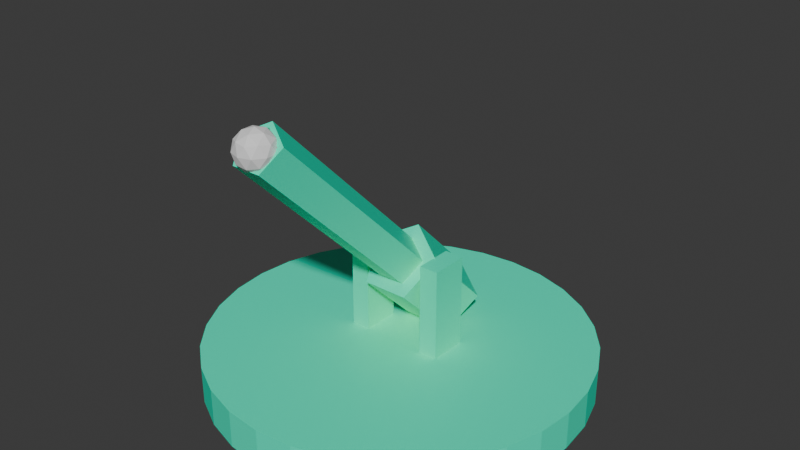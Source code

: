 # Source: Artillery.blend  (saved by Blender 4.4.32; exported with 4.5.12 LTS)
import bpy
from mathutils import Matrix  # noqa: F401  (used for matrix-valued properties, if any)

bpy.ops.wm.read_factory_settings(use_empty=True)
scene = bpy.context.scene
scene.name = 'Scene'

# ---- collections
col_collection = bpy.data.collections.new('Collection'); scene.collection.children.link(col_collection)

# ---- materials (node trees are filled in below, after node groups)
mat_material_001 = bpy.data.materials.new('Material.001')
mat_material = bpy.data.materials.new('Material')
mat_material_002 = bpy.data.materials.new('Material.002')

# ---- material node trees
mat_material_001.use_nodes = True; mat_material_001.node_tree.nodes.clear()
_N = mat_material_001.node_tree.nodes; _L = mat_material_001.node_tree.links
n0 = _N.new('ShaderNodeBsdfPrincipled'); n0.name = 'Principled BSDF'; n0.location = (10, 300)
n0.inputs[0].default_value = (0.0, 1.0, 0.624, 1.0)
n1 = _N.new('ShaderNodeOutputMaterial'); n1.name = 'Material Output'; n1.location = (300, 300)
_L.new(n0.outputs[0], n1.inputs[0])
n1.is_active_output = True
mat_material.use_nodes = True; mat_material.node_tree.nodes.clear()
_N = mat_material.node_tree.nodes; _L = mat_material.node_tree.links
n0 = _N.new('ShaderNodeBsdfPrincipled'); n0.name = 'Principled BSDF'; n0.location = (10, 300)
n0.inputs[0].default_value = (0.0, 1.0, 0.624, 1.0)
n1 = _N.new('ShaderNodeOutputMaterial'); n1.name = 'Material Output'; n1.location = (300, 300)
_L.new(n0.outputs[0], n1.inputs[0])
n1.is_active_output = True
mat_material_002.use_nodes = True; mat_material_002.node_tree.nodes.clear()
_N = mat_material_002.node_tree.nodes; _L = mat_material_002.node_tree.links
n0 = _N.new('ShaderNodeBsdfPrincipled'); n0.name = 'Principled BSDF'; n0.location = (10, 300)
n0.inputs[0].default_value = (0.0, 1.0, 0.624, 1.0)
n1 = _N.new('ShaderNodeOutputMaterial'); n1.name = 'Material Output'; n1.location = (300, 300)
_L.new(n0.outputs[0], n1.inputs[0])
n1.is_active_output = True

# ---- world
world_world = bpy.data.worlds.new('World'); scene.world = world_world
world_world.use_nodes = True; world_world.node_tree.nodes.clear()
_N = world_world.node_tree.nodes; _L = world_world.node_tree.links
n0 = _N.new('ShaderNodeOutputWorld'); n0.name = 'World Output'; n0.location = (300, 300)
n1 = _N.new('ShaderNodeBackground'); n1.name = 'Background'; n1.location = (10, 300)
n1.inputs[0].default_value = (0.05088, 0.05088, 0.05088, 1.0)
_L.new(n1.outputs[0], n0.inputs[0])
n0.is_active_output = True
world_world.color = (0.05088, 0.05088, 0.05088)
world_world.sun_shadow_jitter_overblur = 0.0

# ---- meshes
me_cylinder = bpy.data.meshes.new('Cylinder')
me_cylinder.from_pydata([(0.0, 1.0, -1.0), (0.9511, 0.309, -1.0), (0.5878, -0.809, -1.0), (-0.5878, -0.809, -1.0), (-0.9511, 0.309, -1.0), (0.0, 1.0, 0.0), (0.9511, 0.309, 0.0), (0.5878, -0.809, 0.0), (-0.5878, -0.809, 0.0), (-0.9511, 0.309, 0.0), (0.0, 0.4819, 2.495), (0.4583, 0.1489, 2.495), (0.2833, -0.3899, 2.495), (-0.2833, -0.3899, 2.495), (-0.4583, 0.1489, 2.495), (0.0, 0.6294, -5.96e-08), (0.5986, 0.1945, -5.96e-08), (0.3699, -0.5092, -5.96e-08), (-0.3699, -0.5092, -5.96e-08), (-0.5986, 0.1945, -5.96e-08), (0.5986, 0.1945, 2.495), (0.0, 0.6294, 2.495), (0.3699, -0.5092, 2.495), (-0.3699, -0.5092, 2.495), (-0.5986, 0.1945, 2.495), (0.4583, 0.1489, 1.55), (0.0, 0.4819, 1.55), (0.2833, -0.3899, 1.55), (-0.2833, -0.3899, 1.55), (-0.4583, 0.1489, 1.55), (0.4583, 0.1489, -0.3762), (0.0, 0.4819, -0.3762), (0.2833, -0.3899, -0.3762), (-0.2833, -0.3899, -0.3762), (-0.4583, 0.1489, -0.3762)], [], [(0, 1, 2, 3, 4), (4, 9, 5, 0), (3, 8, 9, 4), (2, 7, 8, 3), (1, 6, 7, 2), (0, 5, 6, 1), (6, 5, 9, 8, 7), (15, 21, 20, 16), (16, 20, 22, 17), (17, 22, 23, 18), (13, 12, 27, 28), (18, 23, 24, 19), (19, 24, 21, 15), (15, 16, 17, 18, 19), (10, 11, 20, 21), (11, 12, 22, 20), (12, 13, 23, 22), (13, 14, 24, 23), (14, 10, 21, 24), (29, 28, 33, 34), (11, 10, 26, 25), (14, 13, 28, 29), (12, 11, 25, 27), (10, 14, 29, 26), (30, 31, 34, 33, 32), (27, 25, 30, 32), (26, 29, 34, 31), (28, 27, 32, 33), (25, 26, 31, 30)])
_uv = me_cylinder.uv_layers.new(name='UVMap')
_uv.uv.foreach_set('vector', [0.75, 0.49, 0.9783, 0.3242, 0.8911, 0.05584, 0.6089, 0.05584, 0.5217, 0.3242, 0.2, 0.5, 0.2, 0.75, 2.98e-08, 0.75, 2.98e-08, 0.5, 0.4, 0.5, 0.4, 0.75, 0.2, 0.75, 0.2, 0.5, 0.6, 0.5, 0.6, 0.75, 0.4, 0.75, 0.4, 0.5, 0.8, 0.5, 0.8, 0.75, 0.6, 0.75, 0.6, 0.5, 1.0, 0.5, 1.0, 0.75, 0.8, 0.75, 0.8, 0.5, 0.8, 0.75, 2.98e-08, 0.75, 0.2, 0.75, 0.4, 0.75, 0.6, 0.75, 1.0, 0.75, 1.0, 1.0, 0.8, 1.0, 0.8, 0.75, 0.8, 0.75, 0.8, 1.0, 0.6, 1.0, 0.6, 0.75, 0.6, 0.75, 0.6, 1.0, 0.4, 1.0, 0.4, 0.75, 0.142, 0.1013, 0.358, 0.1013, 0.358, 0.1013, 0.142, 0.1013, 0.4, 0.75, 0.4, 1.0, 0.2, 1.0, 0.2, 0.75, 0.2, 0.75, 0.2, 1.0, 2.98e-08, 1.0, 2.98e-08, 0.75, 1.0, 0.75, 0.8, 0.75, 0.6, 0.75, 0.4, 0.75, 0.2, 0.75, 0.25, 0.4338, 0.4248, 0.3068, 0.4783, 0.3242, 0.25, 0.49, 0.4248, 0.3068, 0.358, 0.1013, 0.3911, 0.05584, 0.4783, 0.3242, 0.358, 0.1013, 0.142, 0.1013, 0.1089, 0.05584, 0.3911, 0.05584, 0.142, 0.1013, 0.07522, 0.3068, 0.02175, 0.3242, 0.1089, 0.05584, 0.07522, 0.3068, 0.25, 0.4338, 0.25, 0.49, 0.02175, 0.3242, 0.07522, 0.3068, 0.142, 0.1013, 0.142, 0.1013, 0.07522, 0.3068, 0.4248, 0.3068, 0.25, 0.4338, 0.25, 0.4338, 0.4248, 0.3068, 0.07522, 0.3068, 0.142, 0.1013, 0.142, 0.1013, 0.07522, 0.3068, 0.358, 0.1013, 0.4248, 0.3068, 0.4248, 0.3068, 0.358, 0.1013, 0.25, 0.4338, 0.07522, 0.3068, 0.07522, 0.3068, 0.25, 0.4338, 0.4248, 0.3068, 0.25, 0.4338, 0.07522, 0.3068, 0.142, 0.1013, 0.358, 0.1013, 0.358, 0.1013, 0.4248, 0.3068, 0.4248, 0.3068, 0.358, 0.1013, 0.25, 0.4338, 0.07522, 0.3068, 0.07522, 0.3068, 0.25, 0.4338, 0.142, 0.1013, 0.358, 0.1013, 0.358, 0.1013, 0.142, 0.1013, 0.4248, 0.3068, 0.25, 0.4338, 0.25, 0.4338, 0.4248, 0.3068])
me_cylinder.materials.append(mat_material_001)
me_cylinder.update()
me_cylinder_001 = bpy.data.meshes.new('Cylinder.001')
me_cylinder_001.from_pydata([(0.0, 1.0, -1.0), (0.0, 1.0, 1.0), (0.1951, 0.9808, -1.0), (0.1951, 0.9808, 1.0), (0.3827, 0.9239, -1.0), (0.3827, 0.9239, 1.0), (0.5556, 0.8315, -1.0), (0.5556, 0.8315, 1.0), (0.7071, 0.7071, -1.0), (0.7071, 0.7071, 1.0), (0.8315, 0.5556, -1.0), (0.8315, 0.5556, 1.0), (0.9239, 0.3827, -1.0), (0.9239, 0.3827, 1.0), (0.9808, 0.1951, -1.0), (0.9808, 0.1951, 1.0), (1.0, 0.0, -1.0), (1.0, 0.0, 1.0), (0.9808, -0.1951, -1.0), (0.9808, -0.1951, 1.0), (0.9239, -0.3827, -1.0), (0.9239, -0.3827, 1.0), (0.8315, -0.5556, -1.0), (0.8315, -0.5556, 1.0), (0.7071, -0.7071, -1.0), (0.7071, -0.7071, 1.0), (0.5556, -0.8315, -1.0), (0.5556, -0.8315, 1.0), (0.3827, -0.9239, -1.0), (0.3827, -0.9239, 1.0), (0.1951, -0.9808, -1.0), (0.1951, -0.9808, 1.0), (0.0, -1.0, -1.0), (0.0, -1.0, 1.0), (-0.1951, -0.9808, -1.0), (-0.1951, -0.9808, 1.0), (-0.3827, -0.9239, -1.0), (-0.3827, -0.9239, 1.0), (-0.5556, -0.8315, -1.0), (-0.5556, -0.8315, 1.0), (-0.7071, -0.7071, -1.0), (-0.7071, -0.7071, 1.0), (-0.8315, -0.5556, -1.0), (-0.8315, -0.5556, 1.0), (-0.9239, -0.3827, -1.0), (-0.9239, -0.3827, 1.0), (-0.9808, -0.1951, -1.0), (-0.9808, -0.1951, 1.0), (-1.0, 0.0, -1.0), (-1.0, 0.0, 1.0), (-0.9808, 0.1951, -1.0), (-0.9808, 0.1951, 1.0), (-0.9239, 0.3827, -1.0), (-0.9239, 0.3827, 1.0), (-0.8315, 0.5556, -1.0), (-0.8315, 0.5556, 1.0), (-0.7071, 0.7071, -1.0), (-0.7071, 0.7071, 1.0), (-0.5556, 0.8315, -1.0), (-0.5556, 0.8315, 1.0), (-0.3827, 0.9239, -1.0), (-0.3827, 0.9239, 1.0), (-0.1951, 0.9808, -1.0), (-0.1951, 0.9808, 1.0), (-0.2668, -0.05103, -0.154), (-0.2668, 0.149, -0.154), (-0.2668, -0.05103, 5.846), (-0.1668, -0.05103, -0.154), (-0.1668, 0.149, -0.154), (-0.1668, -0.05103, 5.846), (-0.1668, 0.149, 5.846), (-0.2668, 0.149, 5.846), (0.1668, -0.05103, -0.154), (0.1668, 0.149, -0.154), (0.1668, -0.05103, 5.846), (0.2668, -0.05103, -0.154), (0.2668, 0.149, -0.154), (0.2668, -0.05103, 5.846), (0.2668, 0.149, 5.846), (0.1668, 0.149, 5.846)], [], [(0, 1, 3, 2), (2, 3, 5, 4), (4, 5, 7, 6), (6, 7, 9, 8), (8, 9, 11, 10), (10, 11, 13, 12), (12, 13, 15, 14), (14, 15, 17, 16), (16, 17, 19, 18), (18, 19, 21, 20), (20, 21, 23, 22), (22, 23, 25, 24), (24, 25, 27, 26), (26, 27, 29, 28), (28, 29, 31, 30), (30, 31, 33, 32), (32, 33, 35, 34), (34, 35, 37, 36), (36, 37, 39, 38), (38, 39, 41, 40), (40, 41, 43, 42), (42, 43, 45, 44), (44, 45, 47, 46), (46, 47, 49, 48), (48, 49, 51, 50), (50, 51, 53, 52), (52, 53, 55, 54), (54, 55, 57, 56), (56, 57, 59, 58), (58, 59, 61, 60), (3, 1, 63, 61, 59, 57, 55, 53, 51, 49, 47, 45, 43, 41, 39, 37, 35, 33, 31, 29, 27, 25, 23, 21, 19, 17, 15, 13, 11, 9, 7, 5), (60, 61, 63, 62), (62, 63, 1, 0), (0, 2, 4, 6, 8, 10, 12, 14, 16, 18, 20, 22, 24, 26, 28, 30, 32, 34, 36, 38, 40, 42, 44, 46, 48, 50, 52, 54, 56, 58, 60, 62), (65, 68, 67, 64), (64, 66, 71, 65), (67, 69, 66, 64), (68, 70, 69, 67), (70, 71, 66, 69), (65, 71, 70, 68), (73, 76, 75, 72), (72, 74, 79, 73), (75, 77, 74, 72), (76, 78, 77, 75), (78, 79, 74, 77), (73, 79, 78, 76)])
me_cylinder_001.polygons.foreach_set('material_index', [0, 0, 0, 0, 0, 0, 0, 0, 0, 0, 0, 0, 0, 0, 0, 0, 0, 0, 0, 0, 0, 0, 0, 0, 0, 0, 0, 0, 0, 0, 0, 0, 0, 0, 1, 1, 1, 1, 1, 1, 1, 1, 1, 1, 1, 1])
_uv = me_cylinder_001.uv_layers.new(name='UVMap')
_uv.uv.foreach_set('vector', [1.0, 0.5, 1.0, 1.0, 0.9688, 1.0, 0.9688, 0.5, 0.9688, 0.5, 0.9688, 1.0, 0.9375, 1.0, 0.9375, 0.5, 0.9375, 0.5, 0.9375, 1.0, 0.9062, 1.0, 0.9062, 0.5, 0.9062, 0.5, 0.9062, 1.0, 0.875, 1.0, 0.875, 0.5, 0.875, 0.5, 0.875, 1.0, 0.8438, 1.0, 0.8438, 0.5, 0.8438, 0.5, 0.8438, 1.0, 0.8125, 1.0, 0.8125, 0.5, 0.8125, 0.5, 0.8125, 1.0, 0.7812, 1.0, 0.7812, 0.5, 0.7812, 0.5, 0.7812, 1.0, 0.75, 1.0, 0.75, 0.5, 0.75, 0.5, 0.75, 1.0, 0.7188, 1.0, 0.7188, 0.5, 0.7188, 0.5, 0.7188, 1.0, 0.6875, 1.0, 0.6875, 0.5, 0.6875, 0.5, 0.6875, 1.0, 0.6562, 1.0, 0.6562, 0.5, 0.6562, 0.5, 0.6562, 1.0, 0.625, 1.0, 0.625, 0.5, 0.625, 0.5, 0.625, 1.0, 0.5938, 1.0, 0.5938, 0.5, 0.5938, 0.5, 0.5938, 1.0, 0.5625, 1.0, 0.5625, 0.5, 0.5625, 0.5, 0.5625, 1.0, 0.5312, 1.0, 0.5312, 0.5, 0.5312, 0.5, 0.5312, 1.0, 0.5, 1.0, 0.5, 0.5, 0.5, 0.5, 0.5, 1.0, 0.4688, 1.0, 0.4688, 0.5, 0.4688, 0.5, 0.4688, 1.0, 0.4375, 1.0, 0.4375, 0.5, 0.4375, 0.5, 0.4375, 1.0, 0.4062, 1.0, 0.4062, 0.5, 0.4062, 0.5, 0.4062, 1.0, 0.375, 1.0, 0.375, 0.5, 0.375, 0.5, 0.375, 1.0, 0.3438, 1.0, 0.3438, 0.5, 0.3438, 0.5, 0.3438, 1.0, 0.3125, 1.0, 0.3125, 0.5, 0.3125, 0.5, 0.3125, 1.0, 0.2812, 1.0, 0.2812, 0.5, 0.2812, 0.5, 0.2812, 1.0, 0.25, 1.0, 0.25, 0.5, 0.25, 0.5, 0.25, 1.0, 0.2188, 1.0, 0.2188, 0.5, 0.2188, 0.5, 0.2188, 1.0, 0.1875, 1.0, 0.1875, 0.5, 0.1875, 0.5, 0.1875, 1.0, 0.1562, 1.0, 0.1562, 0.5, 0.1562, 0.5, 0.1562, 1.0, 0.125, 1.0, 0.125, 0.5, 0.125, 0.5, 0.125, 1.0, 0.09375, 1.0, 0.09375, 0.5, 0.09375, 0.5, 0.09375, 1.0, 0.0625, 1.0, 0.0625, 0.5, 0.2968, 0.4854, 0.25, 0.49, 0.2032, 0.4854, 0.1582, 0.4717, 0.1167, 0.4496, 0.08029, 0.4197, 0.05045, 0.3833, 0.02827, 0.3418, 0.01461, 0.2968, 0.01, 0.25, 0.01461, 0.2032, 0.02827, 0.1582, 0.05045, 0.1167, 0.08029, 0.08029, 0.1167, 0.05045, 0.1582, 0.02827, 0.2032, 0.01461, 0.25, 0.01, 0.2968, 0.01461, 0.3418, 0.02827, 0.3833, 0.05045, 0.4197, 0.08029, 0.4496, 0.1167, 0.4717, 0.1582, 0.4854, 0.2032, 0.49, 0.25, 0.4854, 0.2968, 0.4717, 0.3418, 0.4496, 0.3833, 0.4197, 0.4197, 0.3833, 0.4496, 0.3418, 0.4717, 0.0625, 0.5, 0.0625, 1.0, 0.03125, 1.0, 0.03125, 0.5, 0.03125, 0.5, 0.03125, 1.0, 0.0, 1.0, 0.0, 0.5, 0.75, 0.49, 0.7968, 0.4854, 0.8418, 0.4717, 0.8833, 0.4496, 0.9197, 0.4197, 0.9496, 0.3833, 0.9717, 0.3418, 0.9854, 0.2968, 0.99, 0.25, 0.9854, 0.2032, 0.9717, 0.1582, 0.9496, 0.1167, 0.9197, 0.08029, 0.8833, 0.05045, 0.8418, 0.02827, 0.7968, 0.01461, 0.75, 0.01, 0.7032, 0.01461, 0.6582, 0.02827, 0.6167, 0.05045, 0.5803, 0.08029, 0.5504, 0.1167, 0.5283, 0.1582, 0.5146, 0.2032, 0.51, 0.25, 0.5146, 0.2968, 0.5283, 0.3418, 0.5504, 0.3833, 0.5803, 0.4197, 0.6167, 0.4496, 0.6582, 0.4717, 0.7032, 0.4854, 0.125, 0.5, 0.375, 0.5, 0.375, 0.75, 0.125, 0.75, 0.375, 0.0, 0.625, 0.0, 0.625, 0.25, 0.375, 0.25, 0.375, 0.75, 0.625, 0.75, 0.625, 1.0, 0.375, 1.0, 0.375, 0.5, 0.625, 0.5, 0.625, 0.75, 0.375, 0.75, 0.625, 0.5, 0.875, 0.5, 0.875, 0.75, 0.625, 0.75, 0.375, 0.25, 0.625, 0.25, 0.625, 0.5, 0.375, 0.5, 0.125, 0.5, 0.375, 0.5, 0.375, 0.75, 0.125, 0.75, 0.375, 0.0, 0.625, 0.0, 0.625, 0.25, 0.375, 0.25, 0.375, 0.75, 0.625, 0.75, 0.625, 1.0, 0.375, 1.0, 0.375, 0.5, 0.625, 0.5, 0.625, 0.75, 0.375, 0.75, 0.625, 0.5, 0.875, 0.5, 0.875, 0.75, 0.625, 0.75, 0.375, 0.25, 0.625, 0.25, 0.625, 0.5, 0.375, 0.5])
me_cylinder_001.materials.append(mat_material)
me_cylinder_001.materials.append(mat_material_002)
me_cylinder_001.update()
me_icosphere = bpy.data.meshes.new('Icosphere')
me_icosphere.from_pydata([(0.0, 0.0, -1.0), (0.7236, -0.5257, -0.4472), (-0.2764, -0.8506, -0.4472), (-0.8944, 0.0, -0.4472), (-0.2764, 0.8506, -0.4472), (0.7236, 0.5257, -0.4472), (0.2764, -0.8506, 0.4472), (-0.7236, -0.5257, 0.4472), (-0.7236, 0.5257, 0.4472), (0.2764, 0.8506, 0.4472), (0.8944, 0.0, 0.4472), (0.0, 0.0, 1.0), (-0.1625, -0.5, -0.8507), (0.4253, -0.309, -0.8507), (0.2629, -0.809, -0.5257), (0.8506, 0.0, -0.5257), (0.4253, 0.309, -0.8507), (-0.5257, 0.0, -0.8507), (-0.6882, -0.5, -0.5257), (-0.1625, 0.5, -0.8507), (-0.6882, 0.5, -0.5257), (0.2629, 0.809, -0.5257), (0.9511, -0.309, 0.0), (0.9511, 0.309, 0.0), (0.0, -1.0, 0.0), (0.5878, -0.809, 0.0), (-0.9511, -0.309, 0.0), (-0.5878, -0.809, 0.0), (-0.5878, 0.809, 0.0), (-0.9511, 0.309, 0.0), (0.5878, 0.809, 0.0), (0.0, 1.0, 0.0), (0.6882, -0.5, 0.5257), (-0.2629, -0.809, 0.5257), (-0.8506, 0.0, 0.5257), (-0.2629, 0.809, 0.5257), (0.6882, 0.5, 0.5257), (0.1625, -0.5, 0.8507), (0.5257, 0.0, 0.8507), (-0.4253, -0.309, 0.8507), (-0.4253, 0.309, 0.8507), (0.1625, 0.5, 0.8507)], [], [(0, 13, 12), (1, 13, 15), (0, 12, 17), (0, 17, 19), (0, 19, 16), (1, 15, 22), (2, 14, 24), (3, 18, 26), (4, 20, 28), (5, 21, 30), (1, 22, 25), (2, 24, 27), (3, 26, 29), (4, 28, 31), (5, 30, 23), (6, 32, 37), (7, 33, 39), (8, 34, 40), (9, 35, 41), (10, 36, 38), (38, 41, 11), (38, 36, 41), (36, 9, 41), (41, 40, 11), (41, 35, 40), (35, 8, 40), (40, 39, 11), (40, 34, 39), (34, 7, 39), (39, 37, 11), (39, 33, 37), (33, 6, 37), (37, 38, 11), (37, 32, 38), (32, 10, 38), (23, 36, 10), (23, 30, 36), (30, 9, 36), (31, 35, 9), (31, 28, 35), (28, 8, 35), (29, 34, 8), (29, 26, 34), (26, 7, 34), (27, 33, 7), (27, 24, 33), (24, 6, 33), (25, 32, 6), (25, 22, 32), (22, 10, 32), (30, 31, 9), (30, 21, 31), (21, 4, 31), (28, 29, 8), (28, 20, 29), (20, 3, 29), (26, 27, 7), (26, 18, 27), (18, 2, 27), (24, 25, 6), (24, 14, 25), (14, 1, 25), (22, 23, 10), (22, 15, 23), (15, 5, 23), (16, 21, 5), (16, 19, 21), (19, 4, 21), (19, 20, 4), (19, 17, 20), (17, 3, 20), (17, 18, 3), (17, 12, 18), (12, 2, 18), (15, 16, 5), (15, 13, 16), (13, 0, 16), (12, 14, 2), (12, 13, 14), (13, 1, 14)])
_uv = me_icosphere.uv_layers.new(name='UVMap')
_uv.uv.foreach_set('vector', [0.1818, 0.0, 0.2273, 0.07873, 0.1364, 0.07873, 0.2727, 0.1575, 0.3182, 0.07873, 0.3636, 0.1575, 0.9091, 0.0, 0.9545, 0.07873, 0.8636, 0.07873, 0.7273, 0.0, 0.7727, 0.07873, 0.6818, 0.07873, 0.5455, 0.0, 0.5909, 0.07873, 0.5, 0.07873, 0.2727, 0.1575, 0.3636, 0.1575, 0.3182, 0.2362, 0.09091, 0.1575, 0.1818, 0.1575, 0.1364, 0.2362, 0.8182, 0.1575, 0.9091, 0.1575, 0.8636, 0.2362, 0.6364, 0.1575, 0.7273, 0.1575, 0.6818, 0.2362, 0.4545, 0.1575, 0.5455, 0.1575, 0.5, 0.2362, 0.2727, 0.1575, 0.3182, 0.2362, 0.2273, 0.2362, 0.09091, 0.1575, 0.1364, 0.2362, 0.04546, 0.2362, 0.8182, 0.1575, 0.8636, 0.2362, 0.7727, 0.2362, 0.6364, 0.1575, 0.6818, 0.2362, 0.5909, 0.2362, 0.4545, 0.1575, 0.5, 0.2362, 0.4091, 0.2362, 0.1818, 0.3149, 0.2727, 0.3149, 0.2273, 0.3937, 0.0, 0.3149, 0.09091, 0.3149, 0.04546, 0.3937, 0.7273, 0.3149, 0.8182, 0.3149, 0.7727, 0.3937, 0.5455, 0.3149, 0.6364, 0.3149, 0.5909, 0.3937, 0.3636, 0.3149, 0.4545, 0.3149, 0.4091, 0.3937, 0.4091, 0.3937, 0.5, 0.3937, 0.4545, 0.4724, 0.4091, 0.3937, 0.4545, 0.3149, 0.5, 0.3937, 0.4545, 0.3149, 0.5455, 0.3149, 0.5, 0.3937, 0.5909, 0.3937, 0.6818, 0.3937, 0.6364, 0.4724, 0.5909, 0.3937, 0.6364, 0.3149, 0.6818, 0.3937, 0.6364, 0.3149, 0.7273, 0.3149, 0.6818, 0.3937, 0.7727, 0.3937, 0.8636, 0.3937, 0.8182, 0.4724, 0.7727, 0.3937, 0.8182, 0.3149, 0.8636, 0.3937, 0.8182, 0.3149, 0.9091, 0.3149, 0.8636, 0.3937, 0.04546, 0.3937, 0.1364, 0.3937, 0.09091, 0.4724, 0.04546, 0.3937, 0.09091, 0.3149, 0.1364, 0.3937, 0.09091, 0.3149, 0.1818, 0.3149, 0.1364, 0.3937, 0.2273, 0.3937, 0.3182, 0.3937, 0.2727, 0.4724, 0.2273, 0.3937, 0.2727, 0.3149, 0.3182, 0.3937, 0.2727, 0.3149, 0.3636, 0.3149, 0.3182, 0.3937, 0.4091, 0.2362, 0.4545, 0.3149, 0.3636, 0.3149, 0.4091, 0.2362, 0.5, 0.2362, 0.4545, 0.3149, 0.5, 0.2362, 0.5455, 0.3149, 0.4545, 0.3149, 0.5909, 0.2362, 0.6364, 0.3149, 0.5455, 0.3149, 0.5909, 0.2362, 0.6818, 0.2362, 0.6364, 0.3149, 0.6818, 0.2362, 0.7273, 0.3149, 0.6364, 0.3149, 0.7727, 0.2362, 0.8182, 0.3149, 0.7273, 0.3149, 0.7727, 0.2362, 0.8636, 0.2362, 0.8182, 0.3149, 0.8636, 0.2362, 0.9091, 0.3149, 0.8182, 0.3149, 0.04546, 0.2362, 0.09091, 0.3149, 0.0, 0.3149, 0.04546, 0.2362, 0.1364, 0.2362, 0.09091, 0.3149, 0.1364, 0.2362, 0.1818, 0.3149, 0.09091, 0.3149, 0.2273, 0.2362, 0.2727, 0.3149, 0.1818, 0.3149, 0.2273, 0.2362, 0.3182, 0.2362, 0.2727, 0.3149, 0.3182, 0.2362, 0.3636, 0.3149, 0.2727, 0.3149, 0.5, 0.2362, 0.5909, 0.2362, 0.5455, 0.3149, 0.5, 0.2362, 0.5455, 0.1575, 0.5909, 0.2362, 0.5455, 0.1575, 0.6364, 0.1575, 0.5909, 0.2362, 0.6818, 0.2362, 0.7727, 0.2362, 0.7273, 0.3149, 0.6818, 0.2362, 0.7273, 0.1575, 0.7727, 0.2362, 0.7273, 0.1575, 0.8182, 0.1575, 0.7727, 0.2362, 0.8636, 0.2362, 0.9545, 0.2362, 0.9091, 0.3149, 0.8636, 0.2362, 0.9091, 0.1575, 0.9545, 0.2362, 0.9091, 0.1575, 1.0, 0.1575, 0.9545, 0.2362, 0.1364, 0.2362, 0.2273, 0.2362, 0.1818, 0.3149, 0.1364, 0.2362, 0.1818, 0.1575, 0.2273, 0.2362, 0.1818, 0.1575, 0.2727, 0.1575, 0.2273, 0.2362, 0.3182, 0.2362, 0.4091, 0.2362, 0.3636, 0.3149, 0.3182, 0.2362, 0.3636, 0.1575, 0.4091, 0.2362, 0.3636, 0.1575, 0.4545, 0.1575, 0.4091, 0.2362, 0.5, 0.07873, 0.5455, 0.1575, 0.4545, 0.1575, 0.5, 0.07873, 0.5909, 0.07873, 0.5455, 0.1575, 0.5909, 0.07873, 0.6364, 0.1575, 0.5455, 0.1575, 0.6818, 0.07873, 0.7273, 0.1575, 0.6364, 0.1575, 0.6818, 0.07873, 0.7727, 0.07873, 0.7273, 0.1575, 0.7727, 0.07873, 0.8182, 0.1575, 0.7273, 0.1575, 0.8636, 0.07873, 0.9091, 0.1575, 0.8182, 0.1575, 0.8636, 0.07873, 0.9545, 0.07873, 0.9091, 0.1575, 0.9545, 0.07873, 1.0, 0.1575, 0.9091, 0.1575, 0.3636, 0.1575, 0.4091, 0.07873, 0.4545, 0.1575, 0.3636, 0.1575, 0.3182, 0.07873, 0.4091, 0.07873, 0.3182, 0.07873, 0.3636, 0.0, 0.4091, 0.07873, 0.1364, 0.07873, 0.1818, 0.1575, 0.09091, 0.1575, 0.1364, 0.07873, 0.2273, 0.07873, 0.1818, 0.1575, 0.2273, 0.07873, 0.2727, 0.1575, 0.1818, 0.1575])
me_icosphere.update()

# ---- objects
ob_cylinder = bpy.data.objects.new('Cylinder', me_cylinder)
ob_cylinder_001 = bpy.data.objects.new('Cylinder.001', me_cylinder_001)
ob_spawn_point = bpy.data.objects.new('spawn_point', me_icosphere)

# ---- transforms, parenting, visibility, modifiers, constraints
ob_cylinder.location = (0.0, 0.0, 53.65)
ob_cylinder.rotation_euler = (0.7854, -0.0, 0.0)
ob_cylinder.scale = (20.0, 20.0, 50.0)
ob_cylinder_001.location = (0.0, 0.0, 0.0)
ob_cylinder_001.scale = (100.0, 100.0, 10.0)
ob_spawn_point.parent = ob_cylinder
ob_spawn_point.matrix_parent_inverse = Matrix(((0.05, -0.0, 0.0, -0.0), (-0.0, 0.03536, 0.03536, -1.897), (0.0, -0.01414, 0.01414, -0.7587), (0.0, 0.0, -0.0, 1.0)))
ob_spawn_point.location = (0.0, -89.3, 141.6)
ob_spawn_point.scale = (10.0, 10.0, 10.0)

# ---- collection membership
col_collection.objects.link(ob_cylinder)
col_collection.objects.link(ob_cylinder_001)
col_collection.objects.link(ob_spawn_point)

# ---- scene / render settings (as saved in the file)
scene.frame_start = 1; scene.frame_end = 250; scene.frame_set(1)
scene.render.engine = 'BLENDER_EEVEE_NEXT'
bpy.context.view_layer.update()

# ---- added for rendering (the .blend has no active camera and no usable light): camera, sun
cam_auto = bpy.data.cameras.new('AutoCamera')
cam_auto.lens = 50.0
cam_auto.sensor_width = 36.0
cam_auto.clip_end = 5325.36
ob_auto_camera = bpy.data.objects.new('AutoCamera', cam_auto)
scene.collection.objects.link(ob_auto_camera)
ob_auto_camera.location = (303.441, -364.129, 315.759)
ob_auto_camera.rotation_euler = (1.09748, -7.21219e-08, 0.694738)
scene.camera = ob_auto_camera
light_auto_sun = bpy.data.lights.new('AutoSun', 'SUN')
light_auto_sun.energy = 3.0
light_auto_sun.angle = 0.0523599
ob_auto_sun = bpy.data.objects.new('AutoSun', light_auto_sun)
scene.collection.objects.link(ob_auto_sun)
ob_auto_sun.rotation_euler = (0.872665, 0.174533, 0.523599)
bpy.context.view_layer.update()
